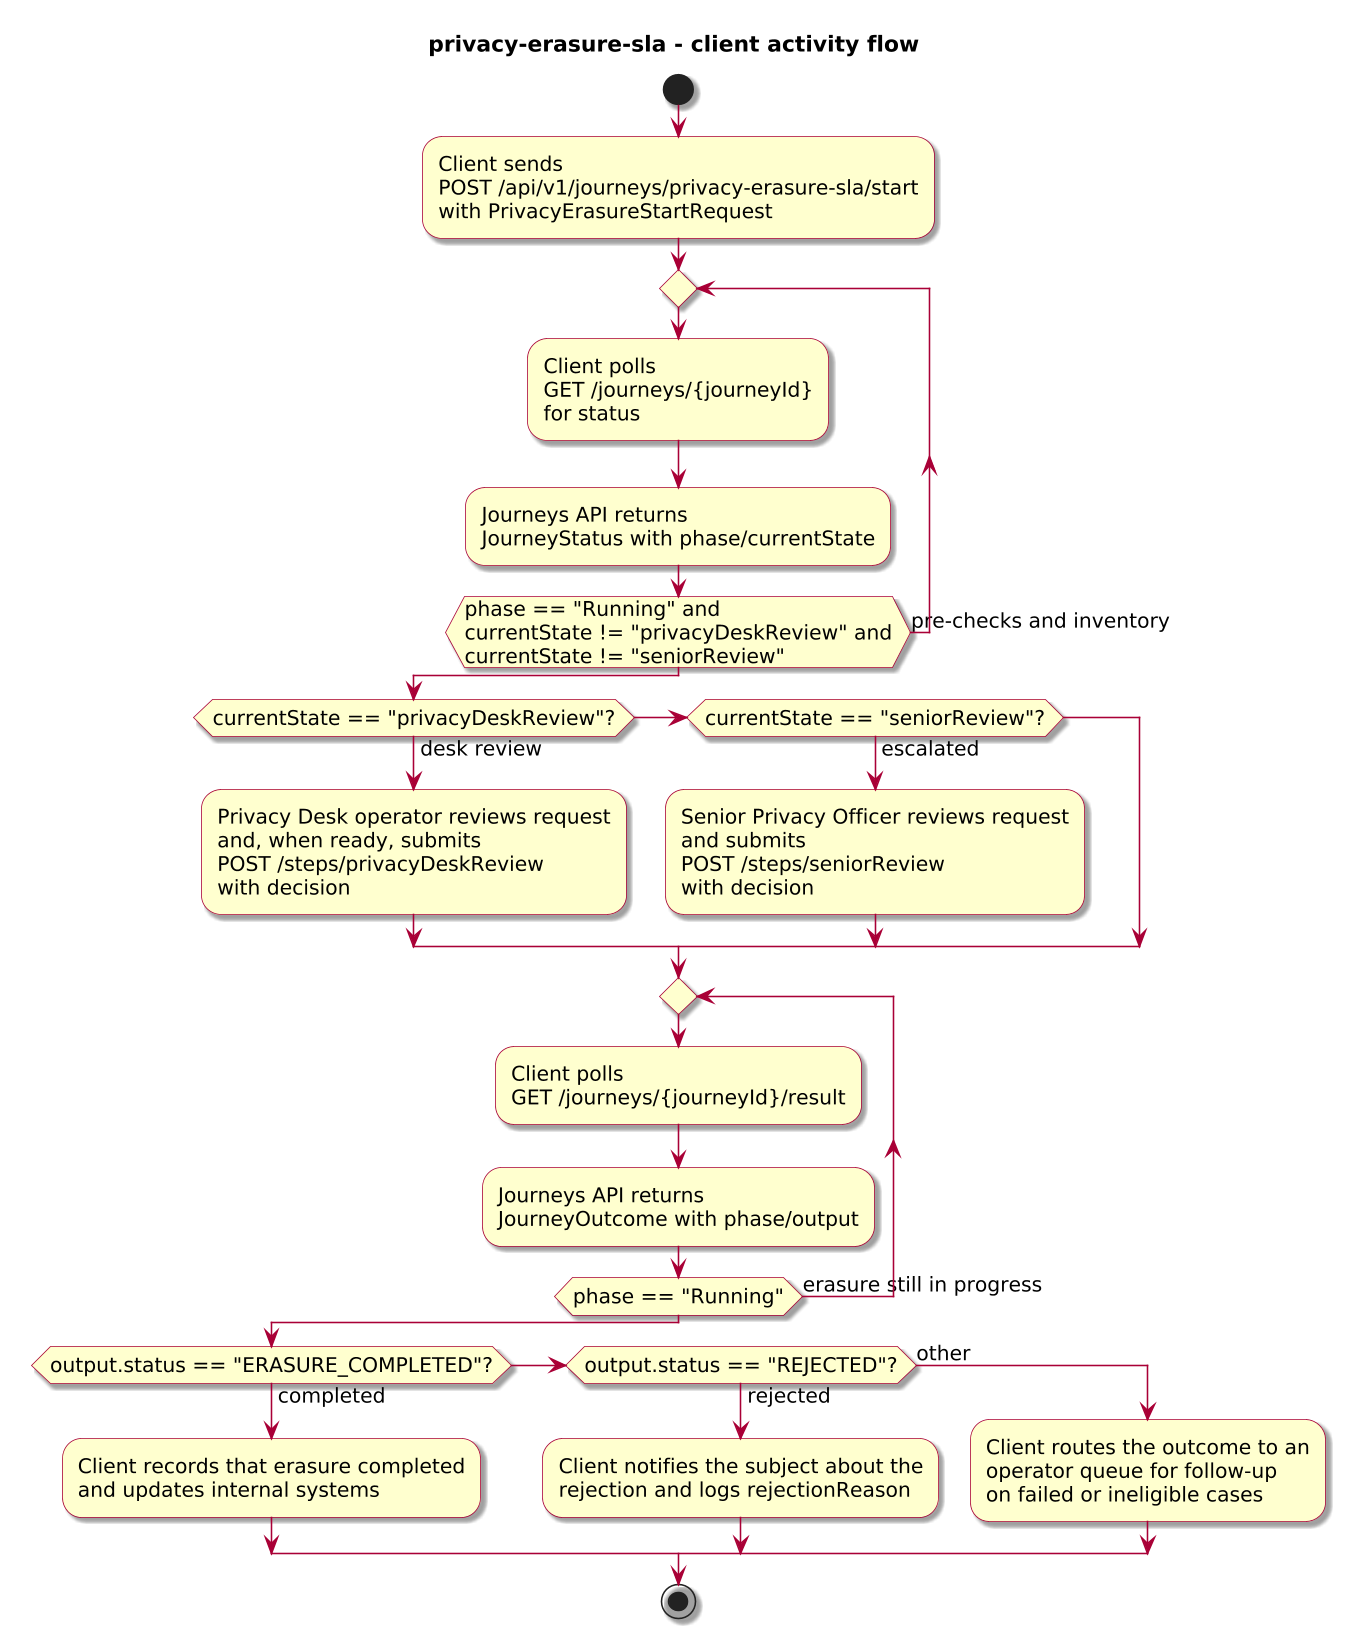

The diagram above was rendered by PlantUML. Its source (embedded in the PNG):
@startuml
!include journey-diagram-theme.puml
title privacy-erasure-sla - client activity flow

start

:Client sends\nPOST /api/v1/journeys/privacy-erasure-sla/start\nwith PrivacyErasureStartRequest;

repeat
  :Client polls\nGET /journeys/{journeyId}\nfor status;
  :Journeys API returns\nJourneyStatus with phase/currentState;
repeat while (phase == "Running" and\ncurrentState != "privacyDeskReview" and\ncurrentState != "seniorReview") is (pre-checks and inventory)

if (currentState == "privacyDeskReview"?) then (desk review)
  :Privacy Desk operator reviews request\nand, when ready, submits\nPOST /steps/privacyDeskReview\nwith decision;
elseif (currentState == "seniorReview"?) then (escalated)
  :Senior Privacy Officer reviews request\nand submits\nPOST /steps/seniorReview\nwith decision;
endif

repeat
  :Client polls\nGET /journeys/{journeyId}/result;
  :Journeys API returns\nJourneyOutcome with phase/output;
repeat while (phase == "Running") is (erasure still in progress)

if (output.status == "ERASURE_COMPLETED"?) then (completed)
  :Client records that erasure completed\nand updates internal systems;
elseif (output.status == "REJECTED"?) then (rejected)
  :Client notifies the subject about the\nrejection and logs rejectionReason;
else (other)
  :Client routes the outcome to an\noperator queue for follow-up\non failed or ineligible cases;
endif

stop

@enduml